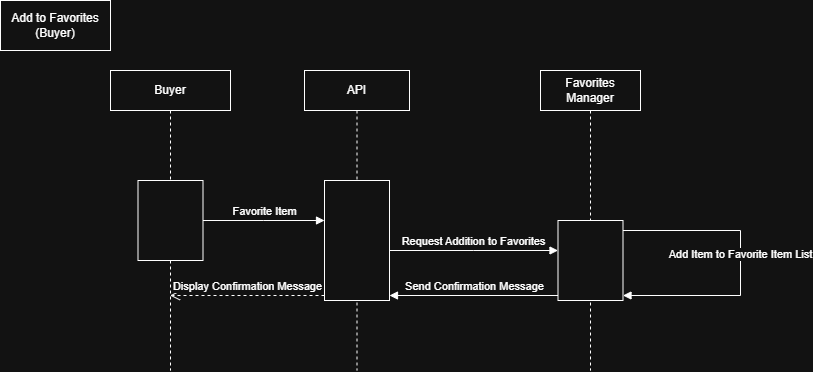

The diagram above was exported from draw.io. Its source (the exported page's mxGraphModel, read from the mxfile embedded in the PNG):
<mxGraphModel dx="1835" dy="1722" grid="1" gridSize="10" guides="1" tooltips="1" connect="1" arrows="1" fold="1" page="1" pageScale="1" pageWidth="850" pageHeight="1100" math="0" shadow="0">
  <root>
    <mxCell id="0" />
    <mxCell id="1" parent="0" />
    <mxCell id="lXc-Kmi7ZQpk5LJDKjjk-1" parent="1" style="shape=umlLifeline;perimeter=lifelinePerimeter;whiteSpace=wrap;html=1;container=1;dropTarget=0;collapsible=0;recursiveResize=0;outlineConnect=0;portConstraint=eastwest;newEdgeStyle={&quot;edgeStyle&quot;:&quot;sequenceEdgeStyle&quot;,&quot;libavoidRouting&quot;:0,&quot;curved&quot;:0,&quot;rounded&quot;:0};" value="Buyer" vertex="1">
      <mxGeometry height="300" width="120" x="70" y="40" as="geometry" />
    </mxCell>
    <mxCell id="lXc-Kmi7ZQpk5LJDKjjk-5" parent="lXc-Kmi7ZQpk5LJDKjjk-1" style="html=1;points=[[0,0,0,0,5],[0,1,0,0,-5],[1,0,0,0,5],[1,1,0,0,-5]];perimeter=orthogonalPerimeter;outlineConnect=0;targetShapes=umlLifeline;portConstraint=eastwest;newEdgeStyle={&quot;edgeStyle&quot;:&quot;sequenceEdgeStyle&quot;,&quot;libavoidRouting&quot;:0,&quot;curved&quot;:0,&quot;rounded&quot;:0};" value="" vertex="1">
      <mxGeometry height="80" width="65" x="27.5" y="110" as="geometry" />
    </mxCell>
    <mxCell id="lXc-Kmi7ZQpk5LJDKjjk-3" parent="1" style="shape=umlLifeline;perimeter=lifelinePerimeter;whiteSpace=wrap;html=1;container=1;dropTarget=0;collapsible=0;recursiveResize=0;outlineConnect=0;portConstraint=eastwest;newEdgeStyle={&quot;edgeStyle&quot;:&quot;sequenceEdgeStyle&quot;,&quot;libavoidRouting&quot;:0,&quot;curved&quot;:0,&quot;rounded&quot;:0};" value="Favorites Manager" vertex="1">
      <mxGeometry height="300" width="100" x="500" y="40" as="geometry" />
    </mxCell>
    <mxCell id="lXc-Kmi7ZQpk5LJDKjjk-7" parent="lXc-Kmi7ZQpk5LJDKjjk-3" style="html=1;points=[[0,0,0,0,5],[0,1,0,0,-5],[1,0,0,0,5],[1,1,0,0,-5]];perimeter=orthogonalPerimeter;outlineConnect=0;targetShapes=umlLifeline;portConstraint=eastwest;newEdgeStyle={&quot;edgeStyle&quot;:&quot;sequenceEdgeStyle&quot;,&quot;libavoidRouting&quot;:0,&quot;curved&quot;:0,&quot;rounded&quot;:0};" value="" vertex="1">
      <mxGeometry height="80" width="65" x="17.5" y="150" as="geometry" />
    </mxCell>
    <mxCell id="65ZEZJ8TZIC5zGda6MEZ-1" edge="1" parent="lXc-Kmi7ZQpk5LJDKjjk-3" source="lXc-Kmi7ZQpk5LJDKjjk-7" style="html=1;verticalAlign=bottom;endArrow=block;edgeStyle=sequenceEdgeStyle;libavoidRouting=0;curved=0;rounded=0;entryX=1;entryY=1;entryDx=0;entryDy=-5;entryPerimeter=0;" target="lXc-Kmi7ZQpk5LJDKjjk-7" value="Add Item to Favorite Item List">
      <mxGeometry relative="1" as="geometry">
        <Array as="points">
          <mxPoint x="200" y="160" />
          <mxPoint x="200" y="230" />
        </Array>
        <mxPoint x="90" y="200" as="sourcePoint" />
        <mxPoint x="259" y="200" as="targetPoint" />
      </mxGeometry>
    </mxCell>
    <mxCell id="lXc-Kmi7ZQpk5LJDKjjk-4" parent="1" style="html=1;whiteSpace=wrap;" value="&lt;div&gt;Add to Favorites (Buyer)&lt;/div&gt;" vertex="1">
      <mxGeometry height="50" width="110" x="-40" y="-30" as="geometry" />
    </mxCell>
    <mxCell id="lXc-Kmi7ZQpk5LJDKjjk-12" edge="1" parent="1" source="lXc-Kmi7ZQpk5LJDKjjk-5" style="html=1;verticalAlign=bottom;endArrow=block;edgeStyle=sequenceEdgeStyle;libavoidRouting=0;curved=0;rounded=0;exitX=1;exitY=0;exitDx=0;exitDy=40;exitPerimeter=0;" target="lXc-Kmi7ZQpk5LJDKjjk-11" value="Favorite Item">
      <mxGeometry relative="1" as="geometry">
        <Array as="points" />
        <mxPoint x="187.5" y="155" as="sourcePoint" />
      </mxGeometry>
    </mxCell>
    <mxCell id="lXc-Kmi7ZQpk5LJDKjjk-14" edge="1" parent="1" source="lXc-Kmi7ZQpk5LJDKjjk-11" style="html=1;verticalAlign=bottom;endArrow=block;edgeStyle=sequenceEdgeStyle;libavoidRouting=0;curved=0;rounded=0;exitX=1;exitY=0;exitDx=0;exitDy=70;exitPerimeter=0;" target="lXc-Kmi7ZQpk5LJDKjjk-7" value="Request Addition to Favorites">
      <mxGeometry relative="1" as="geometry">
        <Array as="points">
          <mxPoint x="410" y="220" />
        </Array>
        <mxPoint x="320" y="190" as="sourcePoint" />
        <mxPoint x="407" y="190" as="targetPoint" />
      </mxGeometry>
    </mxCell>
    <mxCell id="lXc-Kmi7ZQpk5LJDKjjk-16" edge="1" parent="1" source="lXc-Kmi7ZQpk5LJDKjjk-7" style="html=1;verticalAlign=bottom;endArrow=block;edgeStyle=sequenceEdgeStyle;libavoidRouting=0;curved=0;rounded=0;entryX=1;entryY=1;entryDx=0;entryDy=-5;entryPerimeter=0;exitX=0;exitY=1;exitDx=0;exitDy=-5;exitPerimeter=0;" target="lXc-Kmi7ZQpk5LJDKjjk-11" value="Send Confirmation Message">
      <mxGeometry relative="1" width="80" as="geometry">
        <Array as="points">
          <mxPoint x="298.5" y="265" />
        </Array>
        <mxPoint x="470" y="290" as="sourcePoint" />
        <mxPoint x="550" y="290" as="targetPoint" />
      </mxGeometry>
    </mxCell>
    <mxCell id="lXc-Kmi7ZQpk5LJDKjjk-17" edge="1" parent="1" source="lXc-Kmi7ZQpk5LJDKjjk-11" style="html=1;verticalAlign=bottom;endArrow=open;dashed=1;endSize=8;edgeStyle=sequenceEdgeStyle;libavoidRouting=0;curved=0;rounded=0;exitX=0;exitY=1;exitDx=0;exitDy=-5;exitPerimeter=0;" target="lXc-Kmi7ZQpk5LJDKjjk-1" value="Display Confirmation Message">
      <mxGeometry relative="1" as="geometry">
        <Array as="points">
          <mxPoint x="339.75" y="290" />
        </Array>
        <mxPoint x="550" y="290" as="sourcePoint" />
        <mxPoint x="470" y="290" as="targetPoint" />
      </mxGeometry>
    </mxCell>
    <mxCell id="lXc-Kmi7ZQpk5LJDKjjk-18" edge="1" parent="1" style="html=1;verticalAlign=bottom;endArrow=block;edgeStyle=sequenceEdgeStyle;libavoidRouting=0;curved=0;rounded=0;exitX=1;exitY=0;exitDx=0;exitDy=40;exitPerimeter=0;" target="lXc-Kmi7ZQpk5LJDKjjk-2" value="">
      <mxGeometry relative="1" as="geometry">
        <Array as="points" />
        <mxPoint x="320" y="190" as="sourcePoint" />
        <mxPoint x="488" y="220" as="targetPoint" />
      </mxGeometry>
    </mxCell>
    <mxCell id="lXc-Kmi7ZQpk5LJDKjjk-2" parent="1" style="shape=umlLifeline;perimeter=lifelinePerimeter;whiteSpace=wrap;html=1;container=1;dropTarget=0;collapsible=0;recursiveResize=0;outlineConnect=0;portConstraint=eastwest;newEdgeStyle={&quot;edgeStyle&quot;:&quot;sequenceEdgeStyle&quot;,&quot;libavoidRouting&quot;:0,&quot;curved&quot;:0,&quot;rounded&quot;:0};" value="API" vertex="1">
      <mxGeometry height="300" width="105" x="264" y="40" as="geometry" />
    </mxCell>
    <mxCell id="lXc-Kmi7ZQpk5LJDKjjk-11" parent="lXc-Kmi7ZQpk5LJDKjjk-2" style="html=1;points=[[0,0,0,0,5],[0,1,0,0,-5],[1,0,0,0,5],[1,1,0,0,-5]];perimeter=orthogonalPerimeter;outlineConnect=0;targetShapes=umlLifeline;portConstraint=eastwest;newEdgeStyle={&quot;edgeStyle&quot;:&quot;sequenceEdgeStyle&quot;,&quot;libavoidRouting&quot;:0,&quot;curved&quot;:0,&quot;rounded&quot;:0};" value="" vertex="1">
      <mxGeometry height="120" width="65" x="20" y="110" as="geometry" />
    </mxCell>
  </root>
</mxGraphModel>